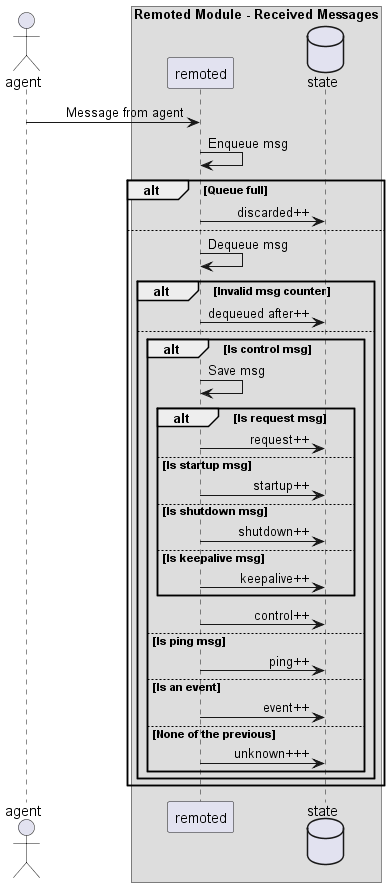

The diagram above was rendered by PlantUML. Its source (embedded in the PNG):
@startuml remoted-received

    actor agent
    box "Remoted Module - Received Messages"
    participant remoted
    database state
    end box
    skinparam sequenceMessageAlign right

    agent -> remoted : Message from agent
    remoted -> remoted : Enqueue msg

    alt Queue full
        remoted -> state: discarded++
    else
        remoted -> remoted : Dequeue msg
        alt Invalid msg counter
            remoted -> state: dequeued after++
        else
            alt Is control msg
                remoted -> remoted: Save msg
                alt Is request msg
                    remoted -> state: request++
                else Is startup msg
                    remoted -> state: startup++
                else Is shutdown msg
                    remoted -> state: shutdown++
                else Is keepalive msg
                    remoted -> state: keepalive++
                end
                remoted -> state: control++
            else Is ping msg
                remoted -> state: ping++
            else Is an event
                remoted -> state: event++
            else None of the previous
                remoted -> state: unknown+++
            end
        end
    end

@enduml